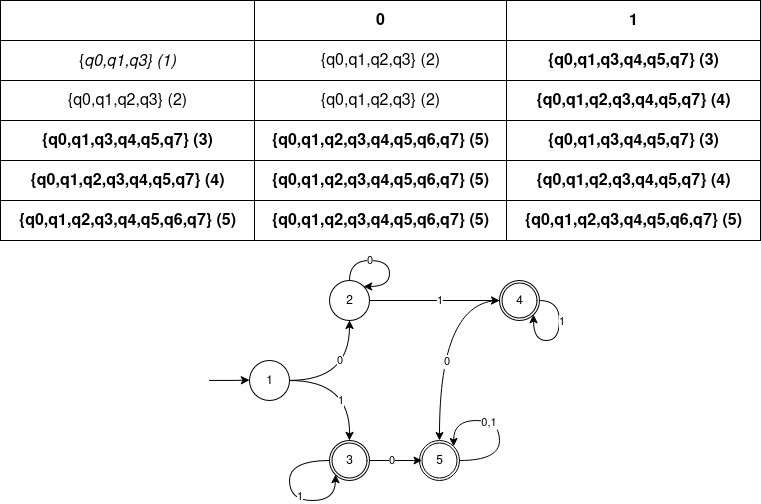

The diagram above was exported from draw.io. Its source (the exported page's mxGraphModel, read from the mxfile embedded in the PNG):
<mxGraphModel dx="1188" dy="638" grid="1" gridSize="10" guides="1" tooltips="1" connect="1" arrows="1" fold="1" page="1" pageScale="1" pageWidth="827" pageHeight="1169" math="0" shadow="0">
  <root>
    <mxCell id="0" />
    <mxCell id="1" parent="0" />
    <mxCell id="moUOeEqvXqvRlq_mEmOi-43" value="" style="edgeStyle=orthogonalEdgeStyle;rounded=0;orthogonalLoop=1;jettySize=auto;html=1;curved=1;" parent="1" source="moUOeEqvXqvRlq_mEmOi-41" target="moUOeEqvXqvRlq_mEmOi-42" edge="1">
      <mxGeometry relative="1" as="geometry" />
    </mxCell>
    <mxCell id="moUOeEqvXqvRlq_mEmOi-51" value="0" style="edgeLabel;html=1;align=center;verticalAlign=middle;resizable=0;points=[];fontFamily=Helvetica;fontSize=11;fontColor=default;labelBackgroundColor=default;" parent="moUOeEqvXqvRlq_mEmOi-43" vertex="1" connectable="0">
      <mxGeometry x="0.5029" y="16" relative="1" as="geometry">
        <mxPoint x="6" y="10" as="offset" />
      </mxGeometry>
    </mxCell>
    <mxCell id="moUOeEqvXqvRlq_mEmOi-47" value="" style="edgeStyle=orthogonalEdgeStyle;rounded=0;orthogonalLoop=1;jettySize=auto;html=1;curved=1;" parent="1" source="moUOeEqvXqvRlq_mEmOi-41" edge="1">
      <mxGeometry relative="1" as="geometry">
        <mxPoint x="389" y="480.00000000000006" as="targetPoint" />
      </mxGeometry>
    </mxCell>
    <mxCell id="moUOeEqvXqvRlq_mEmOi-52" value="1" style="edgeLabel;html=1;align=center;verticalAlign=middle;resizable=0;points=[];fontFamily=Helvetica;fontSize=11;fontColor=default;labelBackgroundColor=default;" parent="moUOeEqvXqvRlq_mEmOi-47" vertex="1" connectable="0">
      <mxGeometry x="-0.0647" y="-12" relative="1" as="geometry">
        <mxPoint x="-6" y="8" as="offset" />
      </mxGeometry>
    </mxCell>
    <mxCell id="moUOeEqvXqvRlq_mEmOi-41" value="1" style="ellipse;whiteSpace=wrap;html=1;aspect=fixed;" parent="1" vertex="1">
      <mxGeometry x="289" y="400.00000000000006" width="40" height="40" as="geometry" />
    </mxCell>
    <mxCell id="zp8b3pBWKXUtofMtkSYj-130" style="edgeStyle=orthogonalEdgeStyle;rounded=0;orthogonalLoop=1;jettySize=auto;html=1;entryX=0;entryY=0.5;entryDx=0;entryDy=0;curved=1;exitX=1;exitY=0.5;exitDx=0;exitDy=0;" edge="1" parent="1" source="moUOeEqvXqvRlq_mEmOi-42" target="zp8b3pBWKXUtofMtkSYj-200">
      <mxGeometry relative="1" as="geometry">
        <mxPoint x="509" y="480" as="targetPoint" />
        <Array as="points" />
      </mxGeometry>
    </mxCell>
    <mxCell id="zp8b3pBWKXUtofMtkSYj-131" value="1" style="edgeLabel;html=1;align=center;verticalAlign=middle;resizable=0;points=[];" vertex="1" connectable="0" parent="zp8b3pBWKXUtofMtkSYj-130">
      <mxGeometry x="-0.0034" y="-1" relative="1" as="geometry">
        <mxPoint x="5" y="-1" as="offset" />
      </mxGeometry>
    </mxCell>
    <mxCell id="moUOeEqvXqvRlq_mEmOi-42" value="2" style="ellipse;whiteSpace=wrap;html=1;aspect=fixed;" parent="1" vertex="1">
      <mxGeometry x="369" y="320.00000000000006" width="40" height="40" as="geometry" />
    </mxCell>
    <mxCell id="moUOeEqvXqvRlq_mEmOi-82" style="edgeStyle=orthogonalEdgeStyle;shape=connector;rounded=0;orthogonalLoop=1;jettySize=auto;html=1;entryX=0;entryY=0.5;entryDx=0;entryDy=0;strokeColor=default;align=center;verticalAlign=middle;fontFamily=Helvetica;fontSize=11;fontColor=default;labelBackgroundColor=default;endArrow=classic;" parent="1" edge="1">
      <mxGeometry relative="1" as="geometry">
        <mxPoint x="249" y="420.00000000000006" as="sourcePoint" />
        <mxPoint x="289" y="419.7100000000001" as="targetPoint" />
        <Array as="points">
          <mxPoint x="270" y="420.00000000000006" />
        </Array>
      </mxGeometry>
    </mxCell>
    <mxCell id="zp8b3pBWKXUtofMtkSYj-124" value="" style="group" vertex="1" connectable="0" parent="1">
      <mxGeometry x="369" y="480.00000000000006" width="40" height="40" as="geometry" />
    </mxCell>
    <mxCell id="zp8b3pBWKXUtofMtkSYj-125" value="" style="ellipse;whiteSpace=wrap;html=1;aspect=fixed;fontFamily=Helvetica;fontSize=11;fontColor=default;labelBackgroundColor=default;" vertex="1" parent="zp8b3pBWKXUtofMtkSYj-124">
      <mxGeometry x="2.5" y="2.5" width="35" height="35" as="geometry" />
    </mxCell>
    <mxCell id="zp8b3pBWKXUtofMtkSYj-126" value="3" style="ellipse;whiteSpace=wrap;html=1;aspect=fixed;fillColor=none;" vertex="1" parent="zp8b3pBWKXUtofMtkSYj-124">
      <mxGeometry width="40" height="40" as="geometry" />
    </mxCell>
    <mxCell id="zp8b3pBWKXUtofMtkSYj-201" style="edgeStyle=orthogonalEdgeStyle;rounded=0;orthogonalLoop=1;jettySize=auto;html=1;entryX=0;entryY=1;entryDx=0;entryDy=0;curved=1;" edge="1" parent="zp8b3pBWKXUtofMtkSYj-124" source="zp8b3pBWKXUtofMtkSYj-126" target="zp8b3pBWKXUtofMtkSYj-126">
      <mxGeometry relative="1" as="geometry">
        <Array as="points">
          <mxPoint x="-40" y="20" />
          <mxPoint x="-40" y="60" />
          <mxPoint x="6" y="60" />
        </Array>
      </mxGeometry>
    </mxCell>
    <mxCell id="zp8b3pBWKXUtofMtkSYj-202" value="1" style="edgeLabel;html=1;align=center;verticalAlign=middle;resizable=0;points=[];" vertex="1" connectable="0" parent="zp8b3pBWKXUtofMtkSYj-201">
      <mxGeometry x="0.1826" y="4" relative="1" as="geometry">
        <mxPoint as="offset" />
      </mxGeometry>
    </mxCell>
    <mxCell id="zp8b3pBWKXUtofMtkSYj-132" style="edgeStyle=orthogonalEdgeStyle;rounded=0;orthogonalLoop=1;jettySize=auto;html=1;entryX=1;entryY=0;entryDx=0;entryDy=0;curved=1;" edge="1" parent="1" source="moUOeEqvXqvRlq_mEmOi-42" target="moUOeEqvXqvRlq_mEmOi-42">
      <mxGeometry relative="1" as="geometry">
        <Array as="points">
          <mxPoint x="389" y="300.00000000000006" />
          <mxPoint x="429" y="300.00000000000006" />
          <mxPoint x="429" y="326.00000000000006" />
          <mxPoint x="403" y="326.00000000000006" />
        </Array>
      </mxGeometry>
    </mxCell>
    <mxCell id="zp8b3pBWKXUtofMtkSYj-133" value="0" style="edgeLabel;html=1;align=center;verticalAlign=middle;resizable=0;points=[];" vertex="1" connectable="0" parent="zp8b3pBWKXUtofMtkSYj-132">
      <mxGeometry x="-0.1805" y="-1" relative="1" as="geometry">
        <mxPoint x="-6" y="-1" as="offset" />
      </mxGeometry>
    </mxCell>
    <mxCell id="zp8b3pBWKXUtofMtkSYj-198" value="" style="group" vertex="1" connectable="0" parent="1">
      <mxGeometry x="539" y="320" width="40" height="40" as="geometry" />
    </mxCell>
    <mxCell id="zp8b3pBWKXUtofMtkSYj-199" value="" style="ellipse;whiteSpace=wrap;html=1;aspect=fixed;fontFamily=Helvetica;fontSize=11;fontColor=default;labelBackgroundColor=default;" vertex="1" parent="zp8b3pBWKXUtofMtkSYj-198">
      <mxGeometry x="2.5" y="2.5" width="35" height="35" as="geometry" />
    </mxCell>
    <mxCell id="zp8b3pBWKXUtofMtkSYj-200" value="4" style="ellipse;whiteSpace=wrap;html=1;aspect=fixed;fillColor=none;" vertex="1" parent="zp8b3pBWKXUtofMtkSYj-198">
      <mxGeometry width="40" height="40" as="geometry" />
    </mxCell>
    <mxCell id="zp8b3pBWKXUtofMtkSYj-139" style="edgeStyle=orthogonalEdgeStyle;rounded=0;orthogonalLoop=1;jettySize=auto;html=1;entryX=1;entryY=1;entryDx=0;entryDy=0;curved=1;exitX=1;exitY=0.5;exitDx=0;exitDy=0;" edge="1" parent="zp8b3pBWKXUtofMtkSYj-198" source="zp8b3pBWKXUtofMtkSYj-200" target="zp8b3pBWKXUtofMtkSYj-200">
      <mxGeometry relative="1" as="geometry">
        <mxPoint x="40" y="20" as="sourcePoint" />
        <mxPoint x="34.14213562373084" y="34.14213562373084" as="targetPoint" />
        <Array as="points">
          <mxPoint x="60" y="20" />
          <mxPoint x="60" y="60" />
          <mxPoint x="34" y="60" />
        </Array>
      </mxGeometry>
    </mxCell>
    <mxCell id="zp8b3pBWKXUtofMtkSYj-140" value="1" style="edgeLabel;html=1;align=center;verticalAlign=middle;resizable=0;points=[];" vertex="1" connectable="0" parent="zp8b3pBWKXUtofMtkSYj-139">
      <mxGeometry x="-0.3187" relative="1" as="geometry">
        <mxPoint x="2" y="2" as="offset" />
      </mxGeometry>
    </mxCell>
    <mxCell id="zp8b3pBWKXUtofMtkSYj-172" value="" style="shape=table;startSize=0;container=1;collapsible=0;childLayout=tableLayout;fontSize=16;" vertex="1" parent="1">
      <mxGeometry x="40" y="40" width="760" height="240" as="geometry" />
    </mxCell>
    <mxCell id="zp8b3pBWKXUtofMtkSYj-173" value="" style="shape=tableRow;horizontal=0;startSize=0;swimlaneHead=0;swimlaneBody=0;strokeColor=inherit;top=0;left=0;bottom=0;right=0;collapsible=0;dropTarget=0;fillColor=none;points=[[0,0.5],[1,0.5]];portConstraint=eastwest;fontSize=16;" vertex="1" parent="zp8b3pBWKXUtofMtkSYj-172">
      <mxGeometry width="760" height="40" as="geometry" />
    </mxCell>
    <mxCell id="zp8b3pBWKXUtofMtkSYj-174" value="" style="shape=partialRectangle;html=1;whiteSpace=wrap;connectable=0;strokeColor=inherit;overflow=hidden;fillColor=none;top=0;left=0;bottom=0;right=0;pointerEvents=1;fontSize=16;" vertex="1" parent="zp8b3pBWKXUtofMtkSYj-173">
      <mxGeometry width="254" height="40" as="geometry">
        <mxRectangle width="254" height="40" as="alternateBounds" />
      </mxGeometry>
    </mxCell>
    <mxCell id="zp8b3pBWKXUtofMtkSYj-175" value="&lt;b&gt;0&lt;/b&gt;" style="shape=partialRectangle;html=1;whiteSpace=wrap;connectable=0;strokeColor=inherit;overflow=hidden;fillColor=none;top=0;left=0;bottom=0;right=0;pointerEvents=1;fontSize=16;" vertex="1" parent="zp8b3pBWKXUtofMtkSYj-173">
      <mxGeometry x="254" width="252" height="40" as="geometry">
        <mxRectangle width="252" height="40" as="alternateBounds" />
      </mxGeometry>
    </mxCell>
    <mxCell id="zp8b3pBWKXUtofMtkSYj-176" value="&lt;b&gt;1&lt;/b&gt;" style="shape=partialRectangle;html=1;whiteSpace=wrap;connectable=0;strokeColor=inherit;overflow=hidden;fillColor=none;top=0;left=0;bottom=0;right=0;pointerEvents=1;fontSize=16;" vertex="1" parent="zp8b3pBWKXUtofMtkSYj-173">
      <mxGeometry x="506" width="254" height="40" as="geometry">
        <mxRectangle width="254" height="40" as="alternateBounds" />
      </mxGeometry>
    </mxCell>
    <mxCell id="zp8b3pBWKXUtofMtkSYj-177" value="" style="shape=tableRow;horizontal=0;startSize=0;swimlaneHead=0;swimlaneBody=0;strokeColor=inherit;top=0;left=0;bottom=0;right=0;collapsible=0;dropTarget=0;fillColor=none;points=[[0,0.5],[1,0.5]];portConstraint=eastwest;fontSize=16;" vertex="1" parent="zp8b3pBWKXUtofMtkSYj-172">
      <mxGeometry y="40" width="760" height="40" as="geometry" />
    </mxCell>
    <mxCell id="zp8b3pBWKXUtofMtkSYj-178" value="{&lt;i&gt;q0,q1,q3} (1)&lt;/i&gt;" style="shape=partialRectangle;html=1;whiteSpace=wrap;connectable=0;strokeColor=inherit;overflow=hidden;fillColor=none;top=0;left=0;bottom=0;right=0;pointerEvents=1;fontSize=16;" vertex="1" parent="zp8b3pBWKXUtofMtkSYj-177">
      <mxGeometry width="254" height="40" as="geometry">
        <mxRectangle width="254" height="40" as="alternateBounds" />
      </mxGeometry>
    </mxCell>
    <mxCell id="zp8b3pBWKXUtofMtkSYj-179" value="{q0,q1,q2,q3} (2)" style="shape=partialRectangle;html=1;whiteSpace=wrap;connectable=0;strokeColor=inherit;overflow=hidden;fillColor=none;top=0;left=0;bottom=0;right=0;pointerEvents=1;fontSize=16;" vertex="1" parent="zp8b3pBWKXUtofMtkSYj-177">
      <mxGeometry x="254" width="252" height="40" as="geometry">
        <mxRectangle width="252" height="40" as="alternateBounds" />
      </mxGeometry>
    </mxCell>
    <mxCell id="zp8b3pBWKXUtofMtkSYj-180" value="&lt;div&gt;&lt;b&gt;{q0,q1,q3,q4,q5,q7} (3)&lt;/b&gt;&lt;/div&gt;" style="shape=partialRectangle;html=1;whiteSpace=wrap;connectable=0;strokeColor=inherit;overflow=hidden;fillColor=none;top=0;left=0;bottom=0;right=0;pointerEvents=1;fontSize=16;" vertex="1" parent="zp8b3pBWKXUtofMtkSYj-177">
      <mxGeometry x="506" width="254" height="40" as="geometry">
        <mxRectangle width="254" height="40" as="alternateBounds" />
      </mxGeometry>
    </mxCell>
    <mxCell id="zp8b3pBWKXUtofMtkSYj-181" value="" style="shape=tableRow;horizontal=0;startSize=0;swimlaneHead=0;swimlaneBody=0;strokeColor=inherit;top=0;left=0;bottom=0;right=0;collapsible=0;dropTarget=0;fillColor=none;points=[[0,0.5],[1,0.5]];portConstraint=eastwest;fontSize=16;" vertex="1" parent="zp8b3pBWKXUtofMtkSYj-172">
      <mxGeometry y="80" width="760" height="40" as="geometry" />
    </mxCell>
    <mxCell id="zp8b3pBWKXUtofMtkSYj-182" value="{q0,q1,q2,q3} (2)" style="shape=partialRectangle;html=1;whiteSpace=wrap;connectable=0;strokeColor=inherit;overflow=hidden;fillColor=none;top=0;left=0;bottom=0;right=0;pointerEvents=1;fontSize=16;" vertex="1" parent="zp8b3pBWKXUtofMtkSYj-181">
      <mxGeometry width="254" height="40" as="geometry">
        <mxRectangle width="254" height="40" as="alternateBounds" />
      </mxGeometry>
    </mxCell>
    <mxCell id="zp8b3pBWKXUtofMtkSYj-183" value="{q0,q1,q2,q3} (2)" style="shape=partialRectangle;html=1;whiteSpace=wrap;connectable=0;strokeColor=inherit;overflow=hidden;fillColor=none;top=0;left=0;bottom=0;right=0;pointerEvents=1;fontSize=16;" vertex="1" parent="zp8b3pBWKXUtofMtkSYj-181">
      <mxGeometry x="254" width="252" height="40" as="geometry">
        <mxRectangle width="252" height="40" as="alternateBounds" />
      </mxGeometry>
    </mxCell>
    <mxCell id="zp8b3pBWKXUtofMtkSYj-184" value="&lt;div&gt;&lt;b&gt;{q0,q1,q2,q3,q4,q5,q7} (4)&lt;/b&gt;&lt;/div&gt;" style="shape=partialRectangle;html=1;whiteSpace=wrap;connectable=0;strokeColor=inherit;overflow=hidden;fillColor=none;top=0;left=0;bottom=0;right=0;pointerEvents=1;fontSize=16;" vertex="1" parent="zp8b3pBWKXUtofMtkSYj-181">
      <mxGeometry x="506" width="254" height="40" as="geometry">
        <mxRectangle width="254" height="40" as="alternateBounds" />
      </mxGeometry>
    </mxCell>
    <mxCell id="zp8b3pBWKXUtofMtkSYj-185" value="" style="shape=tableRow;horizontal=0;startSize=0;swimlaneHead=0;swimlaneBody=0;strokeColor=inherit;top=0;left=0;bottom=0;right=0;collapsible=0;dropTarget=0;fillColor=none;points=[[0,0.5],[1,0.5]];portConstraint=eastwest;fontSize=16;" vertex="1" parent="zp8b3pBWKXUtofMtkSYj-172">
      <mxGeometry y="120" width="760" height="40" as="geometry" />
    </mxCell>
    <mxCell id="zp8b3pBWKXUtofMtkSYj-186" value="&lt;div&gt;&lt;b&gt;{q0,q1,q3,q4,q5,q7} (3)&lt;/b&gt;&lt;/div&gt;" style="shape=partialRectangle;html=1;whiteSpace=wrap;connectable=0;strokeColor=inherit;overflow=hidden;fillColor=none;top=0;left=0;bottom=0;right=0;pointerEvents=1;fontSize=16;" vertex="1" parent="zp8b3pBWKXUtofMtkSYj-185">
      <mxGeometry width="254" height="40" as="geometry">
        <mxRectangle width="254" height="40" as="alternateBounds" />
      </mxGeometry>
    </mxCell>
    <mxCell id="zp8b3pBWKXUtofMtkSYj-187" value="&lt;div&gt;&lt;b&gt;{q0,q1,q2,q3,q4,q5,q6,q7} (5)&lt;/b&gt;&lt;/div&gt;" style="shape=partialRectangle;html=1;whiteSpace=wrap;connectable=0;strokeColor=inherit;overflow=hidden;fillColor=none;top=0;left=0;bottom=0;right=0;pointerEvents=1;fontSize=16;" vertex="1" parent="zp8b3pBWKXUtofMtkSYj-185">
      <mxGeometry x="254" width="252" height="40" as="geometry">
        <mxRectangle width="252" height="40" as="alternateBounds" />
      </mxGeometry>
    </mxCell>
    <mxCell id="zp8b3pBWKXUtofMtkSYj-188" value="&lt;div&gt;&lt;b&gt;{q0,q1,q3,q4,q5,q7} (3)&lt;/b&gt;&lt;/div&gt;" style="shape=partialRectangle;html=1;whiteSpace=wrap;connectable=0;strokeColor=inherit;overflow=hidden;fillColor=none;top=0;left=0;bottom=0;right=0;pointerEvents=1;fontSize=16;" vertex="1" parent="zp8b3pBWKXUtofMtkSYj-185">
      <mxGeometry x="506" width="254" height="40" as="geometry">
        <mxRectangle width="254" height="40" as="alternateBounds" />
      </mxGeometry>
    </mxCell>
    <mxCell id="zp8b3pBWKXUtofMtkSYj-189" value="" style="shape=tableRow;horizontal=0;startSize=0;swimlaneHead=0;swimlaneBody=0;strokeColor=inherit;top=0;left=0;bottom=0;right=0;collapsible=0;dropTarget=0;fillColor=none;points=[[0,0.5],[1,0.5]];portConstraint=eastwest;fontSize=16;" vertex="1" parent="zp8b3pBWKXUtofMtkSYj-172">
      <mxGeometry y="160" width="760" height="40" as="geometry" />
    </mxCell>
    <mxCell id="zp8b3pBWKXUtofMtkSYj-190" value="&lt;div&gt;&lt;b&gt;{q0,q1,q2,q3,q4,q5,q7} (4)&lt;/b&gt;&lt;/div&gt;" style="shape=partialRectangle;html=1;whiteSpace=wrap;connectable=0;strokeColor=inherit;overflow=hidden;fillColor=none;top=0;left=0;bottom=0;right=0;pointerEvents=1;fontSize=16;" vertex="1" parent="zp8b3pBWKXUtofMtkSYj-189">
      <mxGeometry width="254" height="40" as="geometry">
        <mxRectangle width="254" height="40" as="alternateBounds" />
      </mxGeometry>
    </mxCell>
    <mxCell id="zp8b3pBWKXUtofMtkSYj-191" value="&lt;div&gt;&lt;b&gt;{q0,q1,q2,q3,q4,q5,q6,q7} (5)&lt;/b&gt;&lt;/div&gt;" style="shape=partialRectangle;html=1;whiteSpace=wrap;connectable=0;strokeColor=inherit;overflow=hidden;fillColor=none;top=0;left=0;bottom=0;right=0;pointerEvents=1;fontSize=16;" vertex="1" parent="zp8b3pBWKXUtofMtkSYj-189">
      <mxGeometry x="254" width="252" height="40" as="geometry">
        <mxRectangle width="252" height="40" as="alternateBounds" />
      </mxGeometry>
    </mxCell>
    <mxCell id="zp8b3pBWKXUtofMtkSYj-192" value="&lt;div&gt;&lt;b&gt;{q0,q1,q2,q3,q4,q5,q7} (4)&lt;/b&gt;&lt;/div&gt;" style="shape=partialRectangle;html=1;whiteSpace=wrap;connectable=0;strokeColor=inherit;overflow=hidden;fillColor=none;top=0;left=0;bottom=0;right=0;pointerEvents=1;fontSize=16;" vertex="1" parent="zp8b3pBWKXUtofMtkSYj-189">
      <mxGeometry x="506" width="254" height="40" as="geometry">
        <mxRectangle width="254" height="40" as="alternateBounds" />
      </mxGeometry>
    </mxCell>
    <mxCell id="zp8b3pBWKXUtofMtkSYj-193" value="" style="shape=tableRow;horizontal=0;startSize=0;swimlaneHead=0;swimlaneBody=0;strokeColor=inherit;top=0;left=0;bottom=0;right=0;collapsible=0;dropTarget=0;fillColor=none;points=[[0,0.5],[1,0.5]];portConstraint=eastwest;fontSize=16;" vertex="1" parent="zp8b3pBWKXUtofMtkSYj-172">
      <mxGeometry y="200" width="760" height="40" as="geometry" />
    </mxCell>
    <mxCell id="zp8b3pBWKXUtofMtkSYj-194" value="&lt;div&gt;&lt;b&gt;{q0,q1,q2,q3,q4,q5,q6,q7} (5)&lt;/b&gt;&lt;/div&gt;" style="shape=partialRectangle;html=1;whiteSpace=wrap;connectable=0;strokeColor=inherit;overflow=hidden;fillColor=none;top=0;left=0;bottom=0;right=0;pointerEvents=1;fontSize=16;" vertex="1" parent="zp8b3pBWKXUtofMtkSYj-193">
      <mxGeometry width="254" height="40" as="geometry">
        <mxRectangle width="254" height="40" as="alternateBounds" />
      </mxGeometry>
    </mxCell>
    <mxCell id="zp8b3pBWKXUtofMtkSYj-195" value="&lt;div&gt;&lt;b&gt;{q0,q1,q2,q3,q4,q5,q6,q7} (5)&lt;/b&gt;&lt;/div&gt;" style="shape=partialRectangle;html=1;whiteSpace=wrap;connectable=0;strokeColor=inherit;overflow=hidden;fillColor=none;top=0;left=0;bottom=0;right=0;pointerEvents=1;fontSize=16;" vertex="1" parent="zp8b3pBWKXUtofMtkSYj-193">
      <mxGeometry x="254" width="252" height="40" as="geometry">
        <mxRectangle width="252" height="40" as="alternateBounds" />
      </mxGeometry>
    </mxCell>
    <mxCell id="zp8b3pBWKXUtofMtkSYj-196" value="&lt;div&gt;&lt;b&gt;{q0,q1,q2,q3,q4,q5,q6,q7} (5)&lt;/b&gt;&lt;/div&gt;" style="shape=partialRectangle;html=1;whiteSpace=wrap;connectable=0;strokeColor=inherit;overflow=hidden;fillColor=none;top=0;left=0;bottom=0;right=0;pointerEvents=1;fontSize=16;" vertex="1" parent="zp8b3pBWKXUtofMtkSYj-193">
      <mxGeometry x="506" width="254" height="40" as="geometry">
        <mxRectangle width="254" height="40" as="alternateBounds" />
      </mxGeometry>
    </mxCell>
    <mxCell id="zp8b3pBWKXUtofMtkSYj-204" value="" style="group;rotation=-180;" vertex="1" connectable="0" parent="1">
      <mxGeometry x="459" y="480" width="40" height="40" as="geometry" />
    </mxCell>
    <mxCell id="zp8b3pBWKXUtofMtkSYj-207" style="edgeStyle=orthogonalEdgeStyle;rounded=0;orthogonalLoop=1;jettySize=auto;html=1;entryX=0;entryY=1;entryDx=0;entryDy=0;curved=1;" edge="1" parent="zp8b3pBWKXUtofMtkSYj-204">
      <mxGeometry relative="1" as="geometry">
        <Array as="points">
          <mxPoint x="80" y="20" />
          <mxPoint x="80" y="-20" />
          <mxPoint x="34" y="-20" />
        </Array>
        <mxPoint x="40" y="20" as="sourcePoint" />
        <mxPoint x="34.14213562373095" y="5.857864376269049" as="targetPoint" />
      </mxGeometry>
    </mxCell>
    <mxCell id="zp8b3pBWKXUtofMtkSYj-210" value="0,1" style="edgeLabel;html=1;align=center;verticalAlign=middle;resizable=0;points=[];" vertex="1" connectable="0" parent="zp8b3pBWKXUtofMtkSYj-207">
      <mxGeometry x="0.2124" y="2" relative="1" as="geometry">
        <mxPoint as="offset" />
      </mxGeometry>
    </mxCell>
    <mxCell id="zp8b3pBWKXUtofMtkSYj-213" value="" style="group" vertex="1" connectable="0" parent="zp8b3pBWKXUtofMtkSYj-204">
      <mxGeometry width="40" height="40" as="geometry" />
    </mxCell>
    <mxCell id="zp8b3pBWKXUtofMtkSYj-211" value="5" style="ellipse;whiteSpace=wrap;html=1;aspect=fixed;" vertex="1" parent="zp8b3pBWKXUtofMtkSYj-213">
      <mxGeometry width="40" height="40" as="geometry" />
    </mxCell>
    <mxCell id="zp8b3pBWKXUtofMtkSYj-212" value="" style="ellipse;whiteSpace=wrap;html=1;aspect=fixed;fillColor=none;" vertex="1" parent="zp8b3pBWKXUtofMtkSYj-213">
      <mxGeometry x="2.5" y="2.5" width="35" height="35" as="geometry" />
    </mxCell>
    <mxCell id="zp8b3pBWKXUtofMtkSYj-214" value="" style="edgeStyle=orthogonalEdgeStyle;rounded=0;orthogonalLoop=1;jettySize=auto;html=1;" edge="1" parent="1" source="zp8b3pBWKXUtofMtkSYj-126" target="zp8b3pBWKXUtofMtkSYj-212">
      <mxGeometry relative="1" as="geometry" />
    </mxCell>
    <mxCell id="zp8b3pBWKXUtofMtkSYj-215" value="0" style="edgeLabel;html=1;align=center;verticalAlign=middle;resizable=0;points=[];" vertex="1" connectable="0" parent="zp8b3pBWKXUtofMtkSYj-214">
      <mxGeometry x="-0.1619" relative="1" as="geometry">
        <mxPoint as="offset" />
      </mxGeometry>
    </mxCell>
    <mxCell id="zp8b3pBWKXUtofMtkSYj-217" style="edgeStyle=orthogonalEdgeStyle;rounded=0;orthogonalLoop=1;jettySize=auto;html=1;entryX=0.5;entryY=0;entryDx=0;entryDy=0;curved=1;" edge="1" parent="1" source="zp8b3pBWKXUtofMtkSYj-200" target="zp8b3pBWKXUtofMtkSYj-211">
      <mxGeometry relative="1" as="geometry" />
    </mxCell>
    <mxCell id="zp8b3pBWKXUtofMtkSYj-218" value="0" style="edgeLabel;html=1;align=center;verticalAlign=middle;resizable=0;points=[];" vertex="1" connectable="0" parent="zp8b3pBWKXUtofMtkSYj-217">
      <mxGeometry x="0.2783" y="2" relative="1" as="geometry">
        <mxPoint x="5" y="-7" as="offset" />
      </mxGeometry>
    </mxCell>
  </root>
</mxGraphModel>